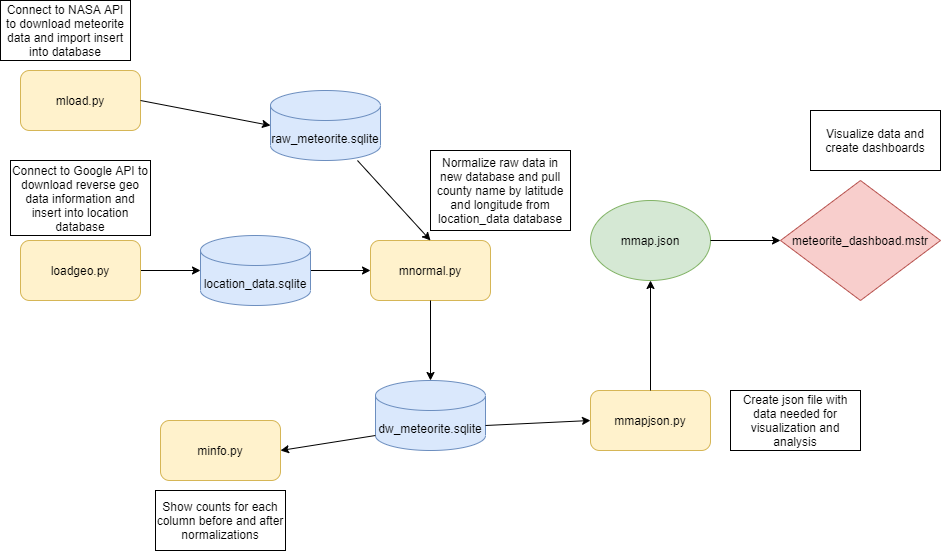

The diagram above was exported from draw.io. Its source (the exported page's mxGraphModel, read from the mxfile embedded in the PNG):
<mxGraphModel dx="1422" dy="794" grid="1" gridSize="10" guides="1" tooltips="1" connect="1" arrows="1" fold="1" page="1" pageScale="1" pageWidth="850" pageHeight="1100" background="#ffffff" math="0" shadow="0">
  <root>
    <mxCell id="0" />
    <mxCell id="1" parent="0" />
    <mxCell id="VXvtfVi9QjIvN9LvVS3F-1" value="raw_meteorite.sqlite" style="shape=cylinder3;whiteSpace=wrap;html=1;boundedLbl=1;backgroundOutline=1;size=15;fillColor=#dae8fc;strokeColor=#6c8ebf;" parent="1" vertex="1">
      <mxGeometry x="470" y="140" width="110" height="70" as="geometry" />
    </mxCell>
    <mxCell id="VXvtfVi9QjIvN9LvVS3F-2" value="mload.py" style="rounded=1;whiteSpace=wrap;html=1;fillColor=#fff2cc;strokeColor=#d6b656;" parent="1" vertex="1">
      <mxGeometry x="220" y="120" width="120" height="60" as="geometry" />
    </mxCell>
    <mxCell id="VXvtfVi9QjIvN9LvVS3F-3" value="mnormal.py" style="rounded=1;whiteSpace=wrap;html=1;fillColor=#fff2cc;strokeColor=#d6b656;" parent="1" vertex="1">
      <mxGeometry x="570" y="290" width="120" height="60" as="geometry" />
    </mxCell>
    <mxCell id="VXvtfVi9QjIvN9LvVS3F-4" value="dw_meteorite.sqlite" style="shape=cylinder3;whiteSpace=wrap;html=1;boundedLbl=1;backgroundOutline=1;size=15;fillColor=#dae8fc;strokeColor=#6c8ebf;" parent="1" vertex="1">
      <mxGeometry x="575" y="430" width="110" height="70" as="geometry" />
    </mxCell>
    <mxCell id="VXvtfVi9QjIvN9LvVS3F-5" value="minfo.py" style="rounded=1;whiteSpace=wrap;html=1;fillColor=#fff2cc;strokeColor=#d6b656;" parent="1" vertex="1">
      <mxGeometry x="360" y="470" width="120" height="60" as="geometry" />
    </mxCell>
    <mxCell id="VXvtfVi9QjIvN9LvVS3F-6" value="mmapjson.py" style="rounded=1;whiteSpace=wrap;html=1;fillColor=#fff2cc;strokeColor=#d6b656;" parent="1" vertex="1">
      <mxGeometry x="790" y="440" width="120" height="60" as="geometry" />
    </mxCell>
    <mxCell id="VXvtfVi9QjIvN9LvVS3F-7" value="mmap.json" style="ellipse;whiteSpace=wrap;html=1;fillColor=#d5e8d4;strokeColor=#82b366;" parent="1" vertex="1">
      <mxGeometry x="790" y="250" width="120" height="80" as="geometry" />
    </mxCell>
    <mxCell id="VXvtfVi9QjIvN9LvVS3F-9" value="meteorite_dashboad.mstr" style="rhombus;whiteSpace=wrap;html=1;fillColor=#f8cecc;strokeColor=#b85450;" parent="1" vertex="1">
      <mxGeometry x="980" y="230" width="160" height="120" as="geometry" />
    </mxCell>
    <mxCell id="xfTTfXVm_iDgQVtC9pbr-4" value="" style="endArrow=classic;html=1;exitX=1;exitY=0.5;exitDx=0;exitDy=0;entryX=0;entryY=0.5;entryDx=0;entryDy=0;entryPerimeter=0;" parent="1" source="VXvtfVi9QjIvN9LvVS3F-2" target="VXvtfVi9QjIvN9LvVS3F-1" edge="1">
      <mxGeometry width="50" height="50" relative="1" as="geometry">
        <mxPoint x="560" y="460" as="sourcePoint" />
        <mxPoint x="530" y="215" as="targetPoint" />
      </mxGeometry>
    </mxCell>
    <mxCell id="xfTTfXVm_iDgQVtC9pbr-5" value="" style="endArrow=classic;html=1;entryX=0.5;entryY=0;entryDx=0;entryDy=0;" parent="1" source="VXvtfVi9QjIvN9LvVS3F-1" target="VXvtfVi9QjIvN9LvVS3F-3" edge="1">
      <mxGeometry width="50" height="50" relative="1" as="geometry">
        <mxPoint x="520" y="215" as="sourcePoint" />
        <mxPoint x="590" y="215" as="targetPoint" />
      </mxGeometry>
    </mxCell>
    <mxCell id="xfTTfXVm_iDgQVtC9pbr-6" value="" style="endArrow=classic;html=1;exitX=0.5;exitY=1;exitDx=0;exitDy=0;entryX=0.5;entryY=0;entryDx=0;entryDy=0;exitPerimeter=0;entryPerimeter=0;" parent="1" source="VXvtfVi9QjIvN9LvVS3F-3" target="VXvtfVi9QjIvN9LvVS3F-4" edge="1">
      <mxGeometry width="50" height="50" relative="1" as="geometry">
        <mxPoint x="640" y="250" as="sourcePoint" />
        <mxPoint x="640" y="300" as="targetPoint" />
      </mxGeometry>
    </mxCell>
    <mxCell id="xfTTfXVm_iDgQVtC9pbr-7" value="" style="endArrow=classic;html=1;exitX=0;exitY=1;exitDx=0;exitDy=-15;entryX=1;entryY=0.5;entryDx=0;entryDy=0;exitPerimeter=0;" parent="1" source="VXvtfVi9QjIvN9LvVS3F-4" target="VXvtfVi9QjIvN9LvVS3F-5" edge="1">
      <mxGeometry width="50" height="50" relative="1" as="geometry">
        <mxPoint x="580" y="370" as="sourcePoint" />
        <mxPoint x="580" y="420" as="targetPoint" />
      </mxGeometry>
    </mxCell>
    <mxCell id="xfTTfXVm_iDgQVtC9pbr-8" value="" style="endArrow=classic;html=1;entryX=0;entryY=0.5;entryDx=0;entryDy=0;exitX=1;exitY=0;exitDx=0;exitDy=45;exitPerimeter=0;" parent="1" source="VXvtfVi9QjIvN9LvVS3F-4" target="VXvtfVi9QjIvN9LvVS3F-6" edge="1">
      <mxGeometry width="50" height="50" relative="1" as="geometry">
        <mxPoint x="690" y="470" as="sourcePoint" />
        <mxPoint x="780" y="475" as="targetPoint" />
      </mxGeometry>
    </mxCell>
    <mxCell id="xfTTfXVm_iDgQVtC9pbr-9" value="" style="endArrow=classic;html=1;entryX=0.5;entryY=1;entryDx=0;entryDy=0;" parent="1" source="VXvtfVi9QjIvN9LvVS3F-6" target="VXvtfVi9QjIvN9LvVS3F-7" edge="1">
      <mxGeometry width="50" height="50" relative="1" as="geometry">
        <mxPoint x="830" y="470" as="sourcePoint" />
        <mxPoint x="590" y="215" as="targetPoint" />
      </mxGeometry>
    </mxCell>
    <mxCell id="xfTTfXVm_iDgQVtC9pbr-10" value="" style="endArrow=classic;html=1;exitX=1;exitY=0.5;exitDx=0;exitDy=0;" parent="1" source="VXvtfVi9QjIvN9LvVS3F-7" target="VXvtfVi9QjIvN9LvVS3F-9" edge="1">
      <mxGeometry width="50" height="50" relative="1" as="geometry">
        <mxPoint x="840" y="490" as="sourcePoint" />
        <mxPoint x="840" y="430" as="targetPoint" />
      </mxGeometry>
    </mxCell>
    <mxCell id="XKzU_3gXFFQmAFzDju1v-5" style="edgeStyle=orthogonalEdgeStyle;rounded=0;orthogonalLoop=1;jettySize=auto;html=1;exitX=1;exitY=0.5;exitDx=0;exitDy=0;" parent="1" source="XKzU_3gXFFQmAFzDju1v-1" target="XKzU_3gXFFQmAFzDju1v-2" edge="1">
      <mxGeometry relative="1" as="geometry" />
    </mxCell>
    <mxCell id="XKzU_3gXFFQmAFzDju1v-1" value="loadgeo.py" style="rounded=1;whiteSpace=wrap;html=1;fillColor=#fff2cc;strokeColor=#d6b656;" parent="1" vertex="1">
      <mxGeometry x="220" y="290" width="120" height="60" as="geometry" />
    </mxCell>
    <mxCell id="XKzU_3gXFFQmAFzDju1v-7" style="edgeStyle=orthogonalEdgeStyle;rounded=0;orthogonalLoop=1;jettySize=auto;html=1;exitX=1;exitY=0.5;exitDx=0;exitDy=0;exitPerimeter=0;" parent="1" source="XKzU_3gXFFQmAFzDju1v-2" target="VXvtfVi9QjIvN9LvVS3F-3" edge="1">
      <mxGeometry relative="1" as="geometry" />
    </mxCell>
    <mxCell id="XKzU_3gXFFQmAFzDju1v-2" value="location_data.sqlite" style="shape=cylinder3;whiteSpace=wrap;html=1;boundedLbl=1;backgroundOutline=1;size=15;fillColor=#dae8fc;strokeColor=#6c8ebf;" parent="1" vertex="1">
      <mxGeometry x="400" y="285" width="110" height="70" as="geometry" />
    </mxCell>
    <mxCell id="XKzU_3gXFFQmAFzDju1v-8" value="Connect to NASA API to download meteorite data and import insert into database" style="shape=note;whiteSpace=wrap;html=1;backgroundOutline=1;darkOpacity=0.05;size=0;" parent="1" vertex="1">
      <mxGeometry x="200" y="50" width="130" height="60" as="geometry" />
    </mxCell>
    <mxCell id="XKzU_3gXFFQmAFzDju1v-11" value="Connect to Google API to download reverse geo data information and insert into location database" style="shape=note;whiteSpace=wrap;html=1;backgroundOutline=1;darkOpacity=0.05;size=0;" parent="1" vertex="1">
      <mxGeometry x="210" y="210" width="140" height="75" as="geometry" />
    </mxCell>
    <mxCell id="XKzU_3gXFFQmAFzDju1v-12" value="Normalize raw data in new database and pull county name by latitude and longitude from location_data database" style="shape=note;whiteSpace=wrap;html=1;backgroundOutline=1;darkOpacity=0.05;size=0;" parent="1" vertex="1">
      <mxGeometry x="630" y="200" width="140" height="80" as="geometry" />
    </mxCell>
    <mxCell id="XKzU_3gXFFQmAFzDju1v-13" value="Show counts for each column before and after normalizations" style="shape=note;whiteSpace=wrap;html=1;backgroundOutline=1;darkOpacity=0.05;size=0;" parent="1" vertex="1">
      <mxGeometry x="355" y="540" width="130" height="60" as="geometry" />
    </mxCell>
    <mxCell id="XKzU_3gXFFQmAFzDju1v-14" value="Create json file with data needed for visualization and analysis" style="shape=note;whiteSpace=wrap;html=1;backgroundOutline=1;darkOpacity=0.05;size=0;" parent="1" vertex="1">
      <mxGeometry x="930" y="440" width="130" height="60" as="geometry" />
    </mxCell>
    <mxCell id="XKzU_3gXFFQmAFzDju1v-15" value="Visualize data and create dashboards" style="shape=note;whiteSpace=wrap;html=1;backgroundOutline=1;darkOpacity=0.05;size=0;" parent="1" vertex="1">
      <mxGeometry x="1010" y="160" width="130" height="60" as="geometry" />
    </mxCell>
  </root>
</mxGraphModel>